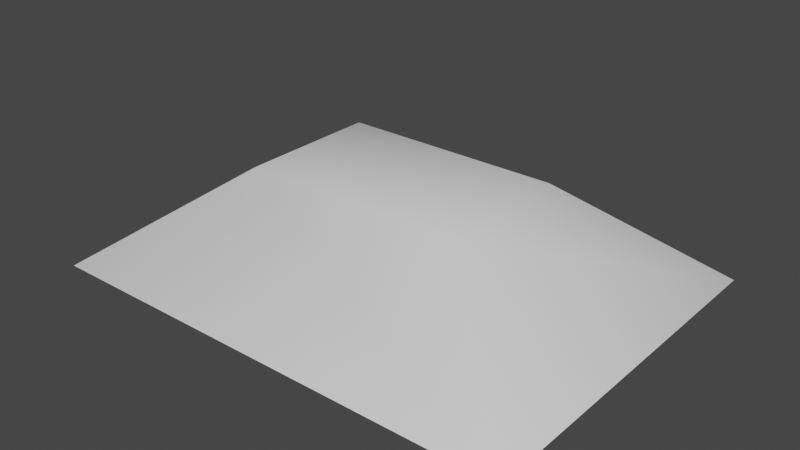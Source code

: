 # Source: sample_2_crate.blend  (saved by Blender 2.90.8; exported with 4.5.12 LTS)
import bpy
from mathutils import Matrix  # noqa: F401  (used for matrix-valued properties, if any)

bpy.ops.wm.read_factory_settings(use_empty=True)
scene = bpy.context.scene
scene.name = 'Scene'

# ---- collections
col_model = bpy.data.collections.new('Model'); scene.collection.children.link(col_model)

# ---- materials (node trees are filled in below, after node groups)
mat_rvmat_crate = bpy.data.materials.new('RVMAT crate')
mat_rvmat_crate.use_transparent_shadow = False
mat_rvmat_pen = bpy.data.materials.new('RVMAT PEN')
mat_rvmat_pen.use_transparent_shadow = False

# ---- node groups
ng_auto_smooth = bpy.data.node_groups.new('Auto Smooth', 'GeometryNodeTree')
_s = ng_auto_smooth.interface.new_socket(name='Geometry', in_out='OUTPUT', socket_type='NodeSocketGeometry')
_s = ng_auto_smooth.interface.new_socket(name='Geometry', in_out='INPUT', socket_type='NodeSocketGeometry')
_s = ng_auto_smooth.interface.new_socket(name='Angle', in_out='INPUT', socket_type='NodeSocketFloat')
_s.subtype = 'ANGLE'
_s.min_value = 0.0
_s.max_value = 3.142
ng_auto_smooth.is_modifier = True
_N = ng_auto_smooth.nodes; _L = ng_auto_smooth.links
n0 = _N.new('NodeGroupOutput'); n0.name = 'Group Output'; n0.location = (480, -100)
n1 = _N.new('NodeGroupInput'); n1.name = 'Group Input'; n1.location = (-420, -300)
n2 = _N.new('NodeGroupInput'); n2.name = 'Group Input.001'; n2.location = (-60, -100)
n3 = _N.new('GeometryNodeSetShadeSmooth'); n3.name = 'Set Shade Smooth'; n3.location = (120, -100)
n3.domain = 'EDGE'
n4 = _N.new('GeometryNodeSetShadeSmooth'); n4.name = 'Set Shade Smooth.001'; n4.location = (300, -100)
n5 = _N.new('GeometryNodeInputMeshEdgeAngle'); n5.name = 'Edge Angle'; n5.location = (-420, -220)
n6 = _N.new('GeometryNodeInputEdgeSmooth'); n6.name = 'Is Edge Smooth'; n6.location = (-60, -160)
n7 = _N.new('GeometryNodeInputShadeSmooth'); n7.name = 'Is Face Smooth'; n7.location = (-240, -340)
n8 = _N.new('FunctionNodeBooleanMath'); n8.name = 'Boolean Math'; n8.location = (-60, -220)
n9 = _N.new('FunctionNodeCompare'); n9.name = 'Compare'; n9.location = (-240, -180)
n9.operation = 'LESS_EQUAL'
_L.new(n5.outputs[0], n9.inputs[0])
_L.new(n4.outputs[0], n0.inputs[0])
_L.new(n1.outputs[1], n9.inputs[1])
_L.new(n9.outputs[0], n8.inputs[0])
_L.new(n7.outputs[0], n8.inputs[1])
_L.new(n2.outputs[0], n3.inputs[0])
_L.new(n6.outputs[0], n3.inputs[1])
_L.new(n3.outputs[0], n4.inputs[0])
_L.new(n8.outputs[0], n3.inputs[2])
n0.is_active_output = True

# ---- material node trees
mat_rvmat_crate.use_nodes = True; mat_rvmat_crate.node_tree.nodes.clear()
_N = mat_rvmat_crate.node_tree.nodes; _L = mat_rvmat_crate.node_tree.links
n0 = _N.new('ShaderNodeBsdfPrincipled'); n0.name = 'Principled BSDF'; n0.location = (10, 300)
n0.distribution = 'GGX'
n0.subsurface_method = 'BURLEY'
n0.inputs[3].default_value = 1.45
n0.inputs[27].default_value = (0.0, 0.0, 0.0, 1.0)
n0.inputs[28].default_value = 1.0
n1 = _N.new('ShaderNodeOutputMaterial'); n1.name = 'Material Output'; n1.location = (300, 300)
_L.new(n0.outputs[0], n1.inputs[0])
n1.is_active_output = True
mat_rvmat_pen.use_nodes = True; mat_rvmat_pen.node_tree.nodes.clear()
_N = mat_rvmat_pen.node_tree.nodes; _L = mat_rvmat_pen.node_tree.links
n0 = _N.new('ShaderNodeBsdfPrincipled'); n0.name = 'Principled BSDF'; n0.location = (10, 300)
n0.distribution = 'GGX'
n0.subsurface_method = 'BURLEY'
n0.inputs[3].default_value = 1.45
n0.inputs[27].default_value = (0.0, 0.0, 0.0, 1.0)
n0.inputs[28].default_value = 1.0
n1 = _N.new('ShaderNodeOutputMaterial'); n1.name = 'Material Output'; n1.location = (300, 300)
_L.new(n0.outputs[0], n1.inputs[0])
n1.is_active_output = True

# ---- world
world_world = bpy.data.worlds.new('World'); scene.world = world_world
world_world.use_nodes = True; world_world.node_tree.nodes.clear()
_N = world_world.node_tree.nodes; _L = world_world.node_tree.links
n0 = _N.new('ShaderNodeOutputWorld'); n0.name = 'World Output'; n0.location = (300, 300)
n1 = _N.new('ShaderNodeBackground'); n1.name = 'Background'; n1.location = (10, 300)
n1.inputs[0].default_value = (0.05088, 0.05088, 0.05088, 1.0)
_L.new(n1.outputs[0], n0.inputs[0])
n0.is_active_output = True
world_world.color = (0.05088, 0.05088, 0.05088)
world_world.use_sun_shadow = False
world_world.sun_shadow_jitter_overblur = 0.0

# ---- meshes
me_cube_002 = bpy.data.meshes.new('Cube.002')
me_cube_002.from_pydata([(-0.3873, 0.2441, 0.3439), (0.3873, 0.2441, 0.3439), (-0.3873, -0.2441, 0.3439), (0.3873, -0.2441, 0.3439), (0.3673, 0.2241, 0.3239), (-0.3673, 0.2241, 0.3239), (0.3673, -0.2241, 0.3239), (-0.3673, -0.2241, 0.3239), (-0.3673, 0.2241, 0.2287), (-0.3873, 0.2441, 0.2287), (0.3673, -0.2241, 0.2287), (0.3873, 0.2441, 0.2287), (0.3673, 0.2241, 0.2287), (0.3873, -0.2441, 0.2287), (-0.3673, -0.2241, 0.2287), (-0.3873, -0.2441, 0.2287), (-0.3873, 0.2441, 0.0), (0.3873, 0.2441, 0.0), (-0.3873, -0.2441, 0.0), (0.3873, -0.2441, 0.0), (-0.3673, 0.2241, 0.02), (0.3673, 0.2241, 0.02), (0.3673, -0.2241, 0.02), (-0.3673, -0.2241, 0.02), (-0.3673, 0.2241, 0.2287), (-0.3873, 0.2441, 0.2287), (0.3673, -0.2241, 0.2287), (0.3873, 0.2441, 0.2287), (0.3673, 0.2241, 0.2287), (0.3873, -0.2441, 0.2287), (-0.3673, -0.2241, 0.2287), (-0.3873, -0.2441, 0.2287), (0.3499, 0.2441, 0.245), (0.134, 0.2441, 0.245), (0.3499, 0.2326, 0.2403), (0.134, 0.2326, 0.2403), (0.3499, 0.2278, 0.2287), (0.134, 0.2278, 0.2287), (0.3499, 0.2326, 0.2172), (0.134, 0.2326, 0.2172), (0.3499, 0.2441, 0.2125), (0.134, 0.2441, 0.2125), (0.3499, 0.2556, 0.2172), (0.134, 0.2556, 0.2172), (0.3499, 0.2604, 0.2287), (0.134, 0.2604, 0.2287), (0.3499, 0.2556, 0.2403), (0.134, 0.2556, 0.2403), (0.2408, 0.2441, 0.245), (0.2431, 0.2441, 0.245), (0.2431, 0.2326, 0.2403), (0.2408, 0.2326, 0.2403), (0.2431, 0.2278, 0.2287), (0.2408, 0.2278, 0.2287), (0.2431, 0.2326, 0.2172), (0.2408, 0.2326, 0.2172), (0.2431, 0.2441, 0.2125), (0.2408, 0.2441, 0.2125), (0.2431, 0.2556, 0.2172), (0.2408, 0.2556, 0.2172), (0.2431, 0.2604, 0.2287), (0.2408, 0.2604, 0.2287), (0.2431, 0.2556, 0.2403), (0.2408, 0.2556, 0.2403), (-0.3499, 0.2441, 0.245), (-0.134, 0.2441, 0.245), (-0.3499, 0.2326, 0.2403), (-0.134, 0.2326, 0.2403), (-0.3499, 0.2278, 0.2287), (-0.134, 0.2278, 0.2287), (-0.3499, 0.2326, 0.2172), (-0.134, 0.2326, 0.2172), (-0.3499, 0.2441, 0.2125), (-0.134, 0.2441, 0.2125), (-0.3499, 0.2556, 0.2172), (-0.134, 0.2556, 0.2172), (-0.3499, 0.2604, 0.2287), (-0.134, 0.2604, 0.2287), (-0.3499, 0.2556, 0.2403), (-0.134, 0.2556, 0.2403), (-0.2408, 0.2441, 0.245), (-0.2431, 0.2441, 0.245), (-0.2431, 0.2326, 0.2403), (-0.2408, 0.2326, 0.2403), (-0.2431, 0.2278, 0.2287), (-0.2408, 0.2278, 0.2287), (-0.2431, 0.2326, 0.2172), (-0.2408, 0.2326, 0.2172), (-0.2431, 0.2441, 0.2125), (-0.2408, 0.2441, 0.2125), (-0.2431, 0.2556, 0.2172), (-0.2408, 0.2556, 0.2172), (-0.2431, 0.2604, 0.2287), (-0.2408, 0.2604, 0.2287), (-0.2431, 0.2556, 0.2403), (-0.2408, 0.2556, 0.2403)], [], [(3, 1, 0, 2), (14, 10, 13, 15), (8, 14, 15, 9), (12, 8, 9, 11), (10, 12, 11, 13), (6, 7, 5, 4), (15, 13, 3, 2), (14, 8, 5, 7), (8, 12, 4, 5), (9, 15, 2, 0), (11, 9, 0, 1), (12, 10, 6, 4), (13, 11, 1, 3), (10, 14, 7, 6), (16, 25, 27, 17), (17, 27, 29, 19), (19, 29, 31, 18), (18, 31, 25, 16), (17, 19, 18, 16), (20, 21, 28, 24), (21, 22, 26, 28), (22, 23, 30, 26), (23, 20, 24, 30), (21, 20, 23, 22), (26, 30, 31, 29), (28, 26, 29, 27), (24, 28, 27, 25), (30, 24, 25, 31), (46, 62, 49, 32), (36, 52, 54, 38), (38, 54, 56, 40), (40, 56, 58, 42), (42, 58, 60, 44), (44, 60, 62, 46), (35, 33, 47, 45, 43, 41, 39, 37), (32, 49, 50, 34), (32, 34, 36, 38, 40, 42, 44, 46), (34, 50, 52, 36), (61, 45, 47, 63), (59, 43, 45, 61), (57, 41, 43, 59), (55, 39, 41, 57), (53, 37, 39, 55), (51, 35, 37, 53), (48, 33, 35, 51), (49, 62, 60, 58, 56, 54, 52, 50), (63, 48, 51, 53, 55, 57, 59, 61), (63, 47, 33, 48), (78, 64, 81, 94), (68, 70, 86, 84), (70, 72, 88, 86), (72, 74, 90, 88), (74, 76, 92, 90), (76, 78, 94, 92), (67, 69, 71, 73, 75, 77, 79, 65), (64, 66, 82, 81), (64, 78, 76, 74, 72, 70, 68, 66), (66, 68, 84, 82), (93, 95, 79, 77), (91, 93, 77, 75), (89, 91, 75, 73), (87, 89, 73, 71), (85, 87, 71, 69), (83, 85, 69, 67), (80, 83, 67, 65), (81, 82, 84, 86, 88, 90, 92, 94), (95, 93, 91, 89, 87, 85, 83, 80), (95, 80, 65, 79)])
me_cube_002.polygons.foreach_set('use_smooth', [True] * 68)
_k = set([(0, 1), (0, 2), (0, 9), (1, 3), (1, 11), (2, 3), (2, 15), (3, 13), (4, 5), (4, 6), (4, 12), (5, 7), (5, 8), (6, 7), (6, 10), (7, 14), (8, 12), (8, 14), (9, 11), (9, 15), (10, 12), (10, 14), (11, 13), (13, 15), (16, 17), (16, 18), (16, 25), (17, 19), (17, 27), (18, 19), (18, 31), (19, 29), (20, 21), (20, 23), (20, 24), (21, 22), (21, 28), (22, 23), (22, 26), (23, 30), (24, 28), (24, 30), (25, 27), (25, 31), (26, 28), (26, 30), (27, 29), (29, 31), (32, 34), (32, 46), (33, 35), (33, 47), (34, 36), (35, 37), (36, 38), (37, 39), (38, 40), (39, 41), (40, 42), (41, 43), (42, 44), (43, 45), (44, 46), (45, 47), (48, 51), (48, 63), (49, 50), (49, 62), (50, 52), (51, 53), (52, 54), (53, 55), (54, 56), (55, 57), (56, 58), (57, 59), (58, 60), (59, 61), (60, 62), (61, 63), (64, 66), (64, 78), (65, 67), (65, 79), (66, 68), (67, 69), (68, 70), (69, 71), (70, 72), (71, 73), (72, 74), (73, 75), (74, 76), (75, 77), (76, 78), (77, 79), (80, 83), (80, 95), (81, 82), (81, 94), (82, 84), (83, 85), (84, 86), (85, 87), (86, 88), (87, 89), (88, 90), (89, 91), (90, 92), (91, 93), (92, 94), (93, 95)])
me_cube_002.attributes.new('sharp_edge', 'BOOLEAN', 'EDGE').data.foreach_set('value', [ (min(e.vertices), max(e.vertices)) in _k for e in me_cube_002.edges])
_uv = me_cube_002.uv_layers.new(name='UVMap')
_uv.uv.foreach_set('vector', [0.4468, 0.6934, 0.4468, 0.9323, 0.06771, 0.9323, 0.06771, 0.6934, 0.5373, 0.9443, 0.9692, 0.9436, 0.9806, 0.9547, 0.5258, 0.9547, 0.5373, 0.6481, 0.5373, 0.9443, 0.5258, 0.9547, 0.5258, 0.637, 0.9692, 0.6474, 0.5373, 0.6481, 0.5258, 0.637, 0.9806, 0.637, 0.9692, 0.9436, 0.9692, 0.6474, 0.9806, 0.637, 0.9806, 0.9547, 0.9062, 0.9023, 0.6003, 0.9023, 0.6003, 0.6894, 0.9062, 0.6894, 0.06771, 0.637, 0.4468, 0.637, 0.4468, 0.6934, 0.06771, 0.6934, 0.5373, 0.9443, 0.5373, 0.6481, 0.6003, 0.6894, 0.6003, 0.9023, 0.5373, 0.6481, 0.9692, 0.6474, 0.9062, 0.6894, 0.6003, 0.6894, 0.01137, 0.9323, 0.01137, 0.6934, 0.06771, 0.6934, 0.06771, 0.9323, 0.4468, 0.9886, 0.06771, 0.9886, 0.06771, 0.9323, 0.4468, 0.9323, 0.9692, 0.6474, 0.9692, 0.9436, 0.9062, 0.9023, 0.9062, 0.6894, 0.5031, 0.6934, 0.5031, 0.9323, 0.4468, 0.9323, 0.4468, 0.6934, 0.9692, 0.9436, 0.5373, 0.9443, 0.6003, 0.9023, 0.9062, 0.9023, 0.1233, 0.5024, 0.01137, 0.5024, 0.01137, 0.1233, 0.1233, 0.1233, 0.1233, 0.1233, 0.1233, 0.01137, 0.3622, 0.01137, 0.3622, 0.1233, 0.3622, 0.1233, 0.4742, 0.1233, 0.4742, 0.5024, 0.3622, 0.5024, 0.3622, 0.5024, 0.3622, 0.6143, 0.1233, 0.6143, 0.1233, 0.5024, 0.1233, 0.1233, 0.3622, 0.1233, 0.3622, 0.5024, 0.1233, 0.5024, 0.7923, 0.4474, 0.7923, 0.1123, 0.8821, 0.02545, 0.8821, 0.5217, 0.7923, 0.1123, 0.6001, 0.1123, 0.5103, 0.02545, 0.8821, 0.02545, 0.6001, 0.1123, 0.6001, 0.4474, 0.5103, 0.5217, 0.5103, 0.02545, 0.6001, 0.4474, 0.7923, 0.4474, 0.8821, 0.5217, 0.5103, 0.5217, 0.7923, 0.1123, 0.7923, 0.4474, 0.6001, 0.4474, 0.6001, 0.1123, 0.5103, 0.02545, 0.5103, 0.5217, 0.4969, 0.5353, 0.4969, 0.01137, 0.8821, 0.02545, 0.5103, 0.02545, 0.4969, 0.01137, 0.8955, 0.01137, 0.8821, 0.5217, 0.8821, 0.02545, 0.8955, 0.01137, 0.8955, 0.5353, 0.5103, 0.5217, 0.8821, 0.5217, 0.8955, 0.5353, 0.4969, 0.5353, 0.5492, 0.5885, 0.4969, 0.5885, 0.4969, 0.5824, 0.5492, 0.5824, 0.5492, 0.5702, 0.4969, 0.5702, 0.4969, 0.5641, 0.5492, 0.5641, 0.5492, 0.5641, 0.4969, 0.5641, 0.4969, 0.558, 0.5492, 0.558, 0.5492, 0.6068, 0.4969, 0.6068, 0.4969, 0.6007, 0.5492, 0.6007, 0.5492, 0.6007, 0.4969, 0.6007, 0.4969, 0.5946, 0.5492, 0.5946, 0.5492, 0.5946, 0.4969, 0.5946, 0.4969, 0.5885, 0.5492, 0.5885, 0.8762, 0.558, 0.8823, 0.558, 0.8866, 0.5623, 0.8866, 0.5684, 0.8823, 0.5728, 0.8762, 0.5728, 0.8719, 0.5684, 0.8719, 0.5623, 0.5492, 0.5824, 0.4969, 0.5824, 0.4969, 0.5763, 0.5492, 0.5763, 0.9093, 0.5684, 0.9093, 0.5623, 0.9137, 0.558, 0.9198, 0.558, 0.9241, 0.5623, 0.9241, 0.5684, 0.9198, 0.5728, 0.9137, 0.5728, 0.5492, 0.5763, 0.4969, 0.5763, 0.4969, 0.5702, 0.5492, 0.5702, 0.5719, 0.5702, 0.6242, 0.5702, 0.6242, 0.5763, 0.5719, 0.5763, 0.5719, 0.5641, 0.6242, 0.5641, 0.6242, 0.5702, 0.5719, 0.5702, 0.5719, 0.558, 0.6242, 0.558, 0.6242, 0.5641, 0.5719, 0.5641, 0.5719, 0.6007, 0.6242, 0.6007, 0.6242, 0.6068, 0.5719, 0.6068, 0.5719, 0.5946, 0.6242, 0.5946, 0.6242, 0.6007, 0.5719, 0.6007, 0.5719, 0.5885, 0.6242, 0.5885, 0.6242, 0.5946, 0.5719, 0.5946, 0.5719, 0.5824, 0.6242, 0.5824, 0.6242, 0.5885, 0.5719, 0.5885, 0.8823, 0.6102, 0.8762, 0.6102, 0.8719, 0.6059, 0.8719, 0.5998, 0.8762, 0.5955, 0.8823, 0.5955, 0.8866, 0.5998, 0.8866, 0.6059, 0.8012, 0.5728, 0.7969, 0.5684, 0.7969, 0.5623, 0.8012, 0.558, 0.8073, 0.558, 0.8116, 0.5623, 0.8116, 0.5684, 0.8073, 0.5728, 0.5719, 0.5763, 0.6242, 0.5763, 0.6242, 0.5824, 0.5719, 0.5824, 0.7219, 0.5885, 0.7219, 0.5824, 0.7742, 0.5824, 0.7742, 0.5885, 0.7219, 0.5702, 0.7219, 0.5641, 0.7742, 0.5641, 0.7742, 0.5702, 0.7219, 0.5641, 0.7219, 0.558, 0.7742, 0.558, 0.7742, 0.5641, 0.7219, 0.6068, 0.7219, 0.6007, 0.7742, 0.6007, 0.7742, 0.6068, 0.7219, 0.6007, 0.7219, 0.5946, 0.7742, 0.5946, 0.7742, 0.6007, 0.7219, 0.5946, 0.7219, 0.5885, 0.7742, 0.5885, 0.7742, 0.5946, 0.9137, 0.5955, 0.9198, 0.5955, 0.9241, 0.5998, 0.9241, 0.6059, 0.9198, 0.6102, 0.9137, 0.6102, 0.9093, 0.6059, 0.9093, 0.5998, 0.7219, 0.5824, 0.7219, 0.5763, 0.7742, 0.5763, 0.7742, 0.5824, 0.8448, 0.5728, 0.8387, 0.5728, 0.8344, 0.5684, 0.8344, 0.5623, 0.8387, 0.558, 0.8448, 0.558, 0.8491, 0.5623, 0.8491, 0.5684, 0.7219, 0.5763, 0.7219, 0.5702, 0.7742, 0.5702, 0.7742, 0.5763, 0.6469, 0.5946, 0.6469, 0.5885, 0.6992, 0.5885, 0.6992, 0.5946, 0.6469, 0.6007, 0.6469, 0.5946, 0.6992, 0.5946, 0.6992, 0.6007, 0.6469, 0.6068, 0.6469, 0.6007, 0.6992, 0.6007, 0.6992, 0.6068, 0.6469, 0.5641, 0.6469, 0.558, 0.6992, 0.558, 0.6992, 0.5641, 0.6469, 0.5702, 0.6469, 0.5641, 0.6992, 0.5641, 0.6992, 0.5702, 0.6469, 0.5763, 0.6469, 0.5702, 0.6992, 0.5702, 0.6992, 0.5763, 0.6469, 0.5824, 0.6469, 0.5763, 0.6992, 0.5763, 0.6992, 0.5824, 0.7969, 0.5998, 0.8012, 0.5955, 0.8073, 0.5955, 0.8116, 0.5998, 0.8116, 0.6059, 0.8073, 0.6102, 0.8012, 0.6102, 0.7969, 0.6059, 0.8344, 0.6059, 0.8344, 0.5998, 0.8387, 0.5955, 0.8448, 0.5955, 0.8491, 0.5998, 0.8491, 0.6059, 0.8448, 0.6102, 0.8387, 0.6102, 0.6469, 0.5885, 0.6469, 0.5824, 0.6992, 0.5824, 0.6992, 0.5885])
me_cube_002.materials.append(mat_rvmat_crate)
me_cube_002.use_remesh_fix_poles = True
me_cube_002.use_remesh_preserve_attributes = False
me_cube_002.use_mirror_vertex_groups = False
me_cube_002.update()
me_cube_004 = bpy.data.meshes.new('Cube.004')
me_cube_004.from_pydata([(-0.3873, 0.2441, 0.3439), (0.3873, 0.2441, 0.3439), (-0.3873, -0.2441, 0.3439), (0.3873, -0.2441, 0.3439), (-0.3873, 0.2441, 0.2287), (0.3873, 0.2441, 0.2287), (0.3873, -0.2441, 0.2287), (-0.3873, -0.2441, 0.2287), (-0.3873, 0.2441, 0.0), (0.3873, 0.2441, 0.0), (-0.3873, -0.2441, 0.0), (0.3873, -0.2441, 0.0), (-0.3873, 0.2441, 0.2287), (0.3873, 0.2441, 0.2287), (0.3873, -0.2441, 0.2287), (-0.3873, -0.2441, 0.2287), (0.3499, 0.2441, 0.245), (0.134, 0.2441, 0.245), (0.3499, 0.2278, 0.2287), (0.134, 0.2278, 0.2287), (0.3499, 0.2441, 0.2125), (0.134, 0.2441, 0.2125), (0.3499, 0.2604, 0.2287), (0.134, 0.2604, 0.2287), (0.2408, 0.2441, 0.245), (0.2431, 0.2441, 0.245), (0.2431, 0.2278, 0.2287), (0.2408, 0.2278, 0.2287), (0.2431, 0.2441, 0.2125), (0.2408, 0.2441, 0.2125), (0.2431, 0.2604, 0.2287), (0.2408, 0.2604, 0.2287), (-0.3499, 0.2441, 0.245), (-0.134, 0.2441, 0.245), (-0.3499, 0.2278, 0.2287), (-0.134, 0.2278, 0.2287), (-0.3499, 0.2441, 0.2125), (-0.134, 0.2441, 0.2125), (-0.3499, 0.2604, 0.2287), (-0.134, 0.2604, 0.2287), (-0.2408, 0.2441, 0.245), (-0.2431, 0.2441, 0.245), (-0.2431, 0.2278, 0.2287), (-0.2408, 0.2278, 0.2287), (-0.2431, 0.2441, 0.2125), (-0.2408, 0.2441, 0.2125), (-0.2431, 0.2604, 0.2287), (-0.2408, 0.2604, 0.2287)], [], [(3, 1, 0, 2), (5, 6, 7, 4), (7, 6, 3, 2), (4, 7, 2, 0), (5, 4, 0, 1), (6, 5, 1, 3), (8, 12, 13, 9), (9, 13, 14, 11), (11, 14, 15, 10), (10, 15, 12, 8), (9, 11, 10, 8), (13, 12, 15, 14), (28, 20, 18, 26), (27, 19, 21, 29), (29, 21, 23, 31), (17, 23, 21, 19), (24, 17, 19, 27), (16, 18, 20, 22), (26, 18, 16, 25), (40, 33, 39, 47), (30, 22, 20, 28), (22, 30, 25, 16), (25, 30, 28, 26), (24, 27, 29, 31), (34, 36, 44, 42), (43, 45, 37, 35), (45, 47, 39, 37), (33, 35, 37, 39), (40, 43, 35, 33), (32, 38, 36, 34), (32, 34, 42, 41), (36, 38, 46, 44), (38, 32, 41, 46), (41, 42, 44, 46), (40, 47, 45, 43), (23, 17, 24, 31)])
me_cube_004.polygons.foreach_set('use_smooth', [True] * 36)
_k = set([(0, 1), (0, 2), (0, 4), (1, 3), (1, 5), (2, 3), (2, 7), (3, 6), (4, 5), (4, 7), (5, 6), (6, 7), (8, 9), (8, 10), (8, 12), (9, 11), (9, 13), (10, 11), (10, 15), (11, 14), (12, 13), (12, 15), (13, 14), (14, 15), (16, 18), (16, 22), (17, 19), (17, 23), (18, 20), (19, 21), (20, 22), (21, 23), (24, 27), (24, 31), (25, 26), (25, 30), (26, 28), (27, 29), (28, 30), (29, 31), (32, 34), (32, 38), (33, 35), (33, 39), (34, 36), (35, 37), (36, 38), (37, 39), (40, 43), (40, 47), (41, 42), (41, 46), (42, 44), (43, 45), (44, 46), (45, 47)])
me_cube_004.attributes.new('sharp_edge', 'BOOLEAN', 'EDGE').data.foreach_set('value', [ (min(e.vertices), max(e.vertices)) in _k for e in me_cube_004.edges])
_uv = me_cube_004.uv_layers.new(name='UVMap')
_uv.uv.foreach_set('vector', [0.4468, 0.6934, 0.4468, 0.9323, 0.06771, 0.9323, 0.06771, 0.6934, 0.9806, 0.637, 0.9806, 0.9547, 0.5258, 0.9547, 0.5258, 0.637, 0.06771, 0.637, 0.4468, 0.637, 0.4468, 0.6934, 0.06771, 0.6934, 0.01137, 0.9323, 0.01137, 0.6934, 0.06771, 0.6934, 0.06771, 0.9323, 0.4468, 0.9886, 0.06771, 0.9886, 0.06771, 0.9323, 0.4468, 0.9323, 0.5031, 0.6934, 0.5031, 0.9323, 0.4468, 0.9323, 0.4468, 0.6934, 0.1233, 0.5024, 0.01137, 0.5024, 0.01137, 0.1233, 0.1233, 0.1233, 0.1233, 0.1233, 0.1233, 0.01137, 0.3622, 0.01137, 0.3622, 0.1233, 0.3622, 0.1233, 0.4742, 0.1233, 0.4742, 0.5024, 0.3622, 0.5024, 0.3622, 0.5024, 0.3622, 0.6143, 0.1233, 0.6143, 0.1233, 0.5024, 0.1233, 0.1233, 0.3622, 0.1233, 0.3622, 0.5024, 0.1233, 0.5024, 0.8955, 0.01137, 0.8955, 0.5353, 0.4969, 0.5353, 0.4969, 0.01137, 0.4969, 0.558, 0.5492, 0.558, 0.5492, 0.5702, 0.4969, 0.5702, 0.5719, 0.5946, 0.6242, 0.5946, 0.6242, 0.6068, 0.5719, 0.6068, 0.5719, 0.558, 0.6242, 0.558, 0.6242, 0.5702, 0.5719, 0.5702, 0.8823, 0.558, 0.8866, 0.5684, 0.8762, 0.5728, 0.8719, 0.5623, 0.5719, 0.5824, 0.6242, 0.5824, 0.6242, 0.5946, 0.5719, 0.5946, 0.9093, 0.5684, 0.9137, 0.558, 0.9241, 0.5623, 0.9198, 0.5728, 0.4969, 0.5702, 0.5492, 0.5702, 0.5492, 0.5824, 0.4969, 0.5824, 0.6469, 0.5824, 0.6992, 0.5824, 0.6992, 0.5946, 0.6469, 0.5946, 0.4969, 0.5946, 0.5492, 0.5946, 0.5492, 0.6068, 0.4969, 0.6068, 0.5492, 0.5946, 0.4969, 0.5946, 0.4969, 0.5824, 0.5492, 0.5824, 0.8823, 0.6102, 0.8719, 0.6059, 0.8762, 0.5955, 0.8866, 0.5998, 0.7969, 0.5684, 0.8012, 0.558, 0.8116, 0.5623, 0.8073, 0.5728, 0.7219, 0.5702, 0.7219, 0.558, 0.7742, 0.558, 0.7742, 0.5702, 0.6469, 0.5702, 0.6469, 0.558, 0.6992, 0.558, 0.6992, 0.5702, 0.6469, 0.6068, 0.6469, 0.5946, 0.6992, 0.5946, 0.6992, 0.6068, 0.9093, 0.5998, 0.9198, 0.5955, 0.9241, 0.6059, 0.9137, 0.6102, 0.6469, 0.5824, 0.6469, 0.5702, 0.6992, 0.5702, 0.6992, 0.5824, 0.8448, 0.5728, 0.8344, 0.5684, 0.8387, 0.558, 0.8491, 0.5623, 0.7219, 0.5824, 0.7219, 0.5702, 0.7742, 0.5702, 0.7742, 0.5824, 0.7219, 0.6068, 0.7219, 0.5946, 0.7742, 0.5946, 0.7742, 0.6068, 0.7219, 0.5946, 0.7219, 0.5824, 0.7742, 0.5824, 0.7742, 0.5946, 0.7969, 0.5998, 0.8073, 0.5955, 0.8116, 0.6059, 0.8012, 0.6102, 0.8387, 0.6102, 0.8344, 0.5998, 0.8448, 0.5955, 0.8491, 0.6059, 0.6242, 0.5702, 0.6242, 0.5824, 0.5719, 0.5824, 0.5719, 0.5702])
me_cube_004.materials.append(mat_rvmat_crate)
me_cube_004.use_remesh_fix_poles = True
me_cube_004.use_remesh_preserve_attributes = False
me_cube_004.use_mirror_vertex_groups = False
me_cube_004.update()
me_cube_005 = bpy.data.meshes.new('Cube.005')
me_cube_005.from_pydata([(-0.3804, 0.239, 0.337), (0.3804, 0.239, 0.337), (-0.3804, -0.239, 0.337), (0.3804, -0.239, 0.337), (-0.3804, 0.239, 0.2287), (0.3804, 0.239, 0.2287), (0.3804, -0.239, 0.2287), (-0.3804, -0.239, 0.2287), (-0.3804, 0.239, 0.003357), (0.3804, 0.239, 0.003357), (-0.3804, -0.239, 0.003357), (0.3804, -0.239, 0.003357), (-0.3804, 0.239, 0.2287), (0.3804, 0.239, 0.2287), (0.3804, -0.239, 0.2287), (-0.3804, -0.239, 0.2287)], [], [(3, 2, 0, 1), (5, 4, 7, 6), (7, 2, 3, 6), (4, 0, 2, 7), (5, 1, 0, 4), (6, 3, 1, 5), (8, 9, 13, 12), (9, 11, 14, 13), (11, 10, 15, 14), (10, 8, 12, 15), (9, 8, 10, 11), (13, 14, 15, 12)])
me_cube_005.use_remesh_fix_poles = True
me_cube_005.use_remesh_preserve_attributes = False
me_cube_005.use_mirror_vertex_groups = False
me_cube_005.update()
me_cube_007 = bpy.data.meshes.new('Cube.007')
me_cube_007.from_pydata([(-4.999e-17, -0.2404, 0.2251), (0.2965, 0.2441, 0.2287), (0.2965, 0.2441, 0.2287), (-0.2965, 0.2441, 0.2287)], [], [])
_uv = me_cube_007.uv_layers.new(name='UVMap')
_uv.uv.foreach_set('vector', [])
me_cube_007.use_remesh_fix_poles = True
me_cube_007.use_remesh_preserve_attributes = False
me_cube_007.use_mirror_vertex_groups = False
me_cube_007.update()
me_cube_008 = bpy.data.meshes.new('Cube.008')
me_cube_008.from_pydata([(-0.3853, -0.2404, 0.0), (-0.3853, -0.2404, 0.3415), (-0.3853, 0.2404, 0.0), (-0.3853, 0.2404, 0.3415), (0.3853, -0.2404, 0.0), (0.3853, -0.2404, 0.3415), (0.3853, 0.2404, 0.0), (0.3853, 0.2404, 0.3415), (-0.3853, -0.2404, 0.2288), (-0.3853, 0.2404, 0.2288), (0.3853, 0.2404, 0.2288), (0.3853, -0.2404, 0.2288), (0.3853, -0.2404, 0.2288), (-0.3853, -0.2404, 0.2288), (0.3853, 0.2404, 0.2288), (-0.3853, 0.2404, 0.2288)], [], [(13, 1, 3, 15), (15, 3, 7, 14), (14, 7, 5, 12), (12, 5, 1, 13), (2, 6, 4, 0), (7, 3, 1, 5), (4, 11, 8, 0), (6, 10, 11, 4), (2, 9, 10, 6), (0, 8, 9, 2), (10, 9, 8, 11), (12, 13, 15, 14)])
me_cube_008.polygons.foreach_set('use_smooth', [True] * 12)
_uv = me_cube_008.uv_layers.new(name='UVMap')
_uv.uv.foreach_set('vector', [0.5427, 0.0, 0.625, 0.0, 0.625, 0.25, 0.5427, 0.25, 0.5427, 0.25, 0.625, 0.25, 0.625, 0.5, 0.5427, 0.5, 0.5427, 0.5, 0.625, 0.5, 0.625, 0.75, 0.5427, 0.75, 0.5427, 0.75, 0.625, 0.75, 0.625, 1.0, 0.5427, 1.0, 0.125, 0.5, 0.375, 0.5, 0.375, 0.75, 0.125, 0.75, 0.625, 0.5, 0.875, 0.5, 0.875, 0.75, 0.625, 0.75, 0.375, 0.75, 0.5427, 0.75, 0.5427, 1.0, 0.375, 1.0, 0.375, 0.5, 0.5427, 0.5, 0.5427, 0.75, 0.375, 0.75, 0.375, 0.25, 0.5427, 0.25, 0.5427, 0.5, 0.375, 0.5, 0.375, 0.0, 0.5427, 0.0, 0.5427, 0.25, 0.375, 0.25, 0.5427, 0.5, 0.5427, 0.25, 0.5427, 0.0, 0.5427, 0.75, 0.5427, 0.75, 0.5427, 0.0, 0.5427, 0.25, 0.5427, 0.5])
me_cube_008.materials.append(mat_rvmat_pen)
me_cube_008.use_remesh_fix_poles = True
me_cube_008.use_remesh_preserve_attributes = False
me_cube_008.use_mirror_vertex_groups = False
me_cube_008.update()
me_cube_009 = bpy.data.meshes.new('Cube.009')
me_cube_009.from_pydata([(-0.3853, -0.2404, 0.0), (-0.3853, -0.2404, 0.3415), (-0.3853, 0.2404, 0.0), (-0.3853, 0.2404, 0.3415), (0.3853, -0.2404, 0.0), (0.3853, -0.2404, 0.3415), (0.3853, 0.2404, 0.0), (0.3853, 0.2404, 0.3415)], [], [(5, 1, 0, 4), (2, 6, 4, 0), (7, 3, 1, 5), (2, 3, 7, 6), (0, 1, 3, 2), (7, 5, 4, 6)])
me_cube_009.polygons.foreach_set('use_smooth', [True] * 6)
_uv = me_cube_009.uv_layers.new(name='UVMap')
_uv.uv.foreach_set('vector', [0.625, 0.75, 0.625, 1.0, 0.375, 1.0, 0.375, 0.75, 0.125, 0.5, 0.375, 0.5, 0.375, 0.75, 0.125, 0.75, 0.625, 0.5, 0.875, 0.5, 0.875, 0.75, 0.625, 0.75, 0.375, 0.25, 0.625, 0.25, 0.625, 0.5, 0.375, 0.5, 0.375, 0.0, 0.625, 0.0, 0.625, 0.25, 0.375, 0.25, 0.625, 0.5, 0.625, 0.75, 0.375, 0.75, 0.375, 0.5])
me_cube_009.materials.append(mat_rvmat_pen)
me_cube_009.use_remesh_fix_poles = True
me_cube_009.use_remesh_preserve_attributes = False
me_cube_009.use_mirror_vertex_groups = False
me_cube_009.update()
me_plane = bpy.data.meshes.new('Plane')
me_plane.from_pydata([(-0.3893, -0.2457, 0.3485), (0.3893, -0.2457, 0.3485), (-0.3893, 0.2457, 0.3485), (0.3893, 0.2457, 0.3485), (-0.8543, 0.6494, 0.0), (-0.8543, -0.6494, 0.0), (0.8543, -0.6494, 0.0), (0.8543, 0.6494, 0.0)], [], [(0, 1, 3, 2), (1, 6, 7, 3), (2, 4, 5, 0), (3, 7, 4, 2), (0, 5, 6, 1)])
me_plane.polygons.foreach_set('use_smooth', [True] * 5)
_uv = me_plane.uv_layers.new(name='UVMap')
_uv.uv.foreach_set('vector', [0.0, 0.0, 1.0, 0.0, 1.0, 1.0, 0.0, 1.0, 1.0, 0.0, 1.0, 0.0, 1.0, 1.0, 1.0, 1.0, 0.0, 1.0, 0.0, 1.0, 0.0, 0.0, 0.0, 0.0, 1.0, 1.0, 1.0, 1.0, 0.0, 1.0, 0.0, 1.0, 0.0, 0.0, 0.0, 0.0, 1.0, 0.0, 1.0, 0.0])
me_plane.use_remesh_fix_poles = True
me_plane.use_remesh_preserve_attributes = False
me_plane.use_mirror_vertex_groups = False
me_plane.update()

# ---- objects
ob_visual_1 = bpy.data.objects.new('visual 1', me_cube_002)
ob_visual_2 = bpy.data.objects.new('visual 2', me_cube_004)
ob_shadow_0 = bpy.data.objects.new('shadow 0', me_cube_005)
ob_memory = bpy.data.objects.new('memory', me_cube_007)
ob_geometry = bpy.data.objects.new('geometry', me_cube_008)
ob_geometry_buoy = bpy.data.objects.new('geometry buoy', me_cube_009)
ob_roadway = bpy.data.objects.new('roadway', me_plane)

# ---- transforms, parenting, visibility, modifiers, constraints
ob_visual_1.location = (0.0, 0.0, 0.0)
ob_visual_1.lineart.crease_threshold = 0.0
_vg = ob_visual_1.vertex_groups.new(name='lid')
_vg = ob_visual_1.vertex_groups.new(name='camo1')
_m = ob_visual_1.modifiers.new('Triangulate', 'TRIANGULATE')
_m = ob_visual_1.modifiers.new('Auto Smooth', 'NODES')
_m.node_group = ng_auto_smooth
_gi = [s.identifier for s in ng_auto_smooth.interface.items_tree if s.item_type == 'SOCKET' and s.in_out == 'INPUT']
_m[_gi[1]] = 3.142  # Angle
ob_visual_2.location = (0.0, 0.0, 0.0)
ob_visual_2.lineart.crease_threshold = 0.0
_vg = ob_visual_2.vertex_groups.new(name='lid')
_vg = ob_visual_2.vertex_groups.new(name='camo1')
_m = ob_visual_2.modifiers.new('Triangulate', 'TRIANGULATE')
_m = ob_visual_2.modifiers.new('Auto Smooth', 'NODES')
_m.node_group = ng_auto_smooth
_gi = [s.identifier for s in ng_auto_smooth.interface.items_tree if s.item_type == 'SOCKET' and s.in_out == 'INPUT']
_m[_gi[1]] = 3.142  # Angle
ob_shadow_0.location = (0.0, 0.0, 0.0)
ob_shadow_0.lineart.crease_threshold = 0.0
_vg = ob_shadow_0.vertex_groups.new(name='lid')
_m = ob_shadow_0.modifiers.new('Triangulate', 'TRIANGULATE')
_m = ob_shadow_0.modifiers.new('Auto Smooth', 'NODES')
_m.node_group = ng_auto_smooth
_gi = [s.identifier for s in ng_auto_smooth.interface.items_tree if s.item_type == 'SOCKET' and s.in_out == 'INPUT']
_m[_gi[1]] = 3.142  # Angle
ob_memory.location = (0.0, 0.0, 0.0)
ob_memory.lineart.crease_threshold = 0.0
_vg = ob_memory.vertex_groups.new(name='lid_axis')
_vg = ob_memory.vertex_groups.new(name='interaction')
ob_geometry.location = (0.0, 0.0, 0.0)
ob_geometry.lineart.crease_threshold = 0.0
_vg = ob_geometry.vertex_groups.new(name='Component01')
_vg = ob_geometry.vertex_groups.new(name='Component02')
_vg = ob_geometry.vertex_groups.new(name='lid')
_m = ob_geometry.modifiers.new('Triangulate', 'TRIANGULATE')
ob_geometry_buoy.location = (0.0, 0.0, 0.0)
ob_geometry_buoy.lineart.crease_threshold = 0.0
_vg = ob_geometry_buoy.vertex_groups.new(name='Component01')
_m = ob_geometry_buoy.modifiers.new('Triangulate', 'TRIANGULATE')
ob_roadway.location = (0.0, 0.0, 0.0)
ob_roadway.lineart.crease_threshold = 0.0

# ---- collection membership
col_model.objects.link(ob_visual_1)
col_model.objects.link(ob_visual_2)
col_model.objects.link(ob_shadow_0)
col_model.objects.link(ob_memory)
col_model.objects.link(ob_geometry)
col_model.objects.link(ob_geometry_buoy)
col_model.objects.link(ob_roadway)

# ---- scene / render settings (as saved in the file)
scene.frame_start = 1; scene.frame_end = 250; scene.frame_set(1)
scene.render.engine = 'BLENDER_EEVEE_NEXT'
scene.cycles.use_denoising = False
scene.cycles.samples = 128
scene.cycles.sampling_pattern = 'TABULATED_SOBOL'
scene.cycles.use_adaptive_sampling = False
scene.cycles.use_light_tree = False
scene.view_settings.view_transform = 'Filmic'
bpy.context.view_layer.update()

# ---- added for rendering (the .blend has no active camera and no usable light): camera, sun
cam_auto = bpy.data.cameras.new('AutoCamera')
cam_auto.lens = 50.0
cam_auto.sensor_width = 36.0
cam_auto.clip_end = 1000.0
ob_auto_camera = bpy.data.objects.new('AutoCamera', cam_auto)
scene.collection.objects.link(ob_auto_camera)
ob_auto_camera.location = (2.01175, -2.41411, 1.78365)
ob_auto_camera.rotation_euler = (1.09748, -7.21219e-08, 0.694738)
scene.camera = ob_auto_camera
light_auto_sun = bpy.data.lights.new('AutoSun', 'SUN')
light_auto_sun.energy = 3.0
light_auto_sun.angle = 0.0523599
ob_auto_sun = bpy.data.objects.new('AutoSun', light_auto_sun)
scene.collection.objects.link(ob_auto_sun)
ob_auto_sun.rotation_euler = (0.872665, 0.174533, 0.523599)
bpy.context.view_layer.update()
